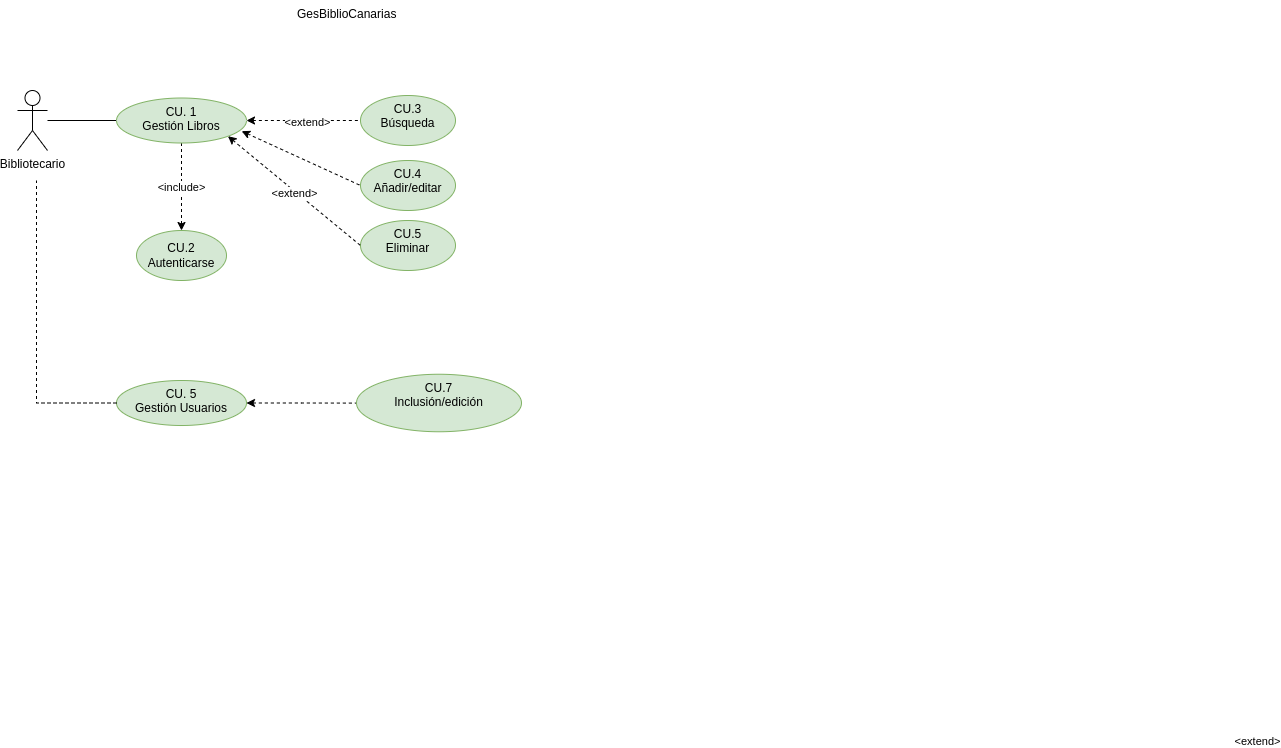

The diagram above was exported from draw.io. Its source (the exported page's mxGraphModel, read from the mxfile embedded in the PNG):
<mxGraphModel dx="1434" dy="785" grid="1" gridSize="10" guides="1" tooltips="1" connect="1" arrows="1" fold="1" page="1" pageScale="1" pageWidth="827" pageHeight="1169" math="0" shadow="0">
  <root>
    <mxCell id="0" />
    <mxCell id="1" parent="0" />
    <mxCell id="cTFokNsYe8gdm8t2Vwnk-5" value="" style="edgeStyle=orthogonalEdgeStyle;rounded=0;orthogonalLoop=1;jettySize=auto;html=1;startArrow=none;startFill=0;endArrow=none;endFill=0;" parent="1" source="cTFokNsYe8gdm8t2Vwnk-1" target="cTFokNsYe8gdm8t2Vwnk-4" edge="1">
      <mxGeometry relative="1" as="geometry" />
    </mxCell>
    <mxCell id="cTFokNsYe8gdm8t2Vwnk-1" value="Bibliotecario" style="shape=umlActor;verticalLabelPosition=bottom;verticalAlign=top;html=1;outlineConnect=0;" parent="1" vertex="1">
      <mxGeometry x="71" y="200" width="30" height="60" as="geometry" />
    </mxCell>
    <mxCell id="cTFokNsYe8gdm8t2Vwnk-2" value="GesBiblioCanarias" style="text;whiteSpace=wrap;html=1;" parent="1" vertex="1">
      <mxGeometry x="349" y="110" width="130" height="40" as="geometry" />
    </mxCell>
    <mxCell id="cTFokNsYe8gdm8t2Vwnk-3" value="&lt;div&gt;CU.2&lt;/div&gt;&lt;div&gt;Autenticarse&lt;/div&gt;" style="ellipse;whiteSpace=wrap;html=1;fillColor=#d5e8d4;strokeColor=#82b366;" parent="1" vertex="1">
      <mxGeometry x="190" y="340" width="90" height="50" as="geometry" />
    </mxCell>
    <mxCell id="cTFokNsYe8gdm8t2Vwnk-6" value="&amp;lt;include&amp;gt;" style="edgeStyle=orthogonalEdgeStyle;rounded=0;orthogonalLoop=1;jettySize=auto;html=1;startArrow=none;startFill=0;endArrow=classic;endFill=1;dashed=1;" parent="1" source="cTFokNsYe8gdm8t2Vwnk-4" target="cTFokNsYe8gdm8t2Vwnk-3" edge="1">
      <mxGeometry relative="1" as="geometry" />
    </mxCell>
    <mxCell id="cTFokNsYe8gdm8t2Vwnk-8" value="" style="edgeStyle=orthogonalEdgeStyle;rounded=0;orthogonalLoop=1;jettySize=auto;html=1;dashed=1;startArrow=classic;startFill=1;endArrow=none;endFill=0;" parent="1" source="cTFokNsYe8gdm8t2Vwnk-4" target="cTFokNsYe8gdm8t2Vwnk-7" edge="1">
      <mxGeometry relative="1" as="geometry" />
    </mxCell>
    <mxCell id="cTFokNsYe8gdm8t2Vwnk-9" value="&amp;lt;extend&amp;gt;" style="edgeLabel;html=1;align=center;verticalAlign=middle;resizable=0;points=[];" parent="cTFokNsYe8gdm8t2Vwnk-8" vertex="1" connectable="0">
      <mxGeometry x="0.2335" y="-1" relative="1" as="geometry">
        <mxPoint x="-10" as="offset" />
      </mxGeometry>
    </mxCell>
    <mxCell id="cTFokNsYe8gdm8t2Vwnk-4" value="&lt;div&gt;CU. 1&lt;/div&gt;&lt;div&gt;Gestión Libros&lt;/div&gt;" style="ellipse;whiteSpace=wrap;html=1;verticalAlign=top;fillColor=#d5e8d4;strokeColor=#82b366;" parent="1" vertex="1">
      <mxGeometry x="170" y="207.5" width="130" height="45" as="geometry" />
    </mxCell>
    <mxCell id="cTFokNsYe8gdm8t2Vwnk-7" value="&lt;div&gt;CU.3&lt;/div&gt;&lt;div&gt;Búsqueda&lt;/div&gt;" style="ellipse;whiteSpace=wrap;html=1;verticalAlign=top;fillColor=#d5e8d4;strokeColor=#82b366;" parent="1" vertex="1">
      <mxGeometry x="414" y="205" width="95" height="50" as="geometry" />
    </mxCell>
    <mxCell id="cTFokNsYe8gdm8t2Vwnk-10" value="&lt;div&gt;CU.4&lt;/div&gt;&lt;div&gt;Añadir/editar&lt;br&gt;&lt;/div&gt;" style="ellipse;whiteSpace=wrap;html=1;verticalAlign=top;fillColor=#d5e8d4;strokeColor=#82b366;" parent="1" vertex="1">
      <mxGeometry x="414" y="270" width="95" height="50" as="geometry" />
    </mxCell>
    <mxCell id="cTFokNsYe8gdm8t2Vwnk-11" value="" style="rounded=0;orthogonalLoop=1;jettySize=auto;html=1;dashed=1;startArrow=classic;startFill=1;endArrow=none;endFill=0;entryX=0;entryY=0.5;entryDx=0;entryDy=0;exitX=0.963;exitY=0.737;exitDx=0;exitDy=0;exitPerimeter=0;" parent="1" source="cTFokNsYe8gdm8t2Vwnk-4" target="cTFokNsYe8gdm8t2Vwnk-10" edge="1">
      <mxGeometry relative="1" as="geometry">
        <mxPoint x="310" y="240" as="sourcePoint" />
        <mxPoint x="424" y="240" as="targetPoint" />
      </mxGeometry>
    </mxCell>
    <mxCell id="cTFokNsYe8gdm8t2Vwnk-12" value="&amp;lt;extend&amp;gt;" style="edgeLabel;html=1;align=center;verticalAlign=middle;resizable=0;points=[];" parent="cTFokNsYe8gdm8t2Vwnk-11" vertex="1" connectable="0">
      <mxGeometry x="0.2335" y="-1" relative="1" as="geometry">
        <mxPoint x="942" y="575" as="offset" />
      </mxGeometry>
    </mxCell>
    <mxCell id="cTFokNsYe8gdm8t2Vwnk-13" value="&lt;div&gt;CU.5&lt;/div&gt;&lt;div&gt;Eliminar&lt;br&gt;&lt;/div&gt;" style="ellipse;whiteSpace=wrap;html=1;verticalAlign=top;fillColor=#d5e8d4;strokeColor=#82b366;" parent="1" vertex="1">
      <mxGeometry x="414" y="330" width="95" height="50" as="geometry" />
    </mxCell>
    <mxCell id="cTFokNsYe8gdm8t2Vwnk-15" value="" style="rounded=0;orthogonalLoop=1;jettySize=auto;html=1;dashed=1;startArrow=classic;startFill=1;endArrow=none;endFill=0;entryX=0;entryY=0.5;entryDx=0;entryDy=0;exitX=1;exitY=1;exitDx=0;exitDy=0;" parent="1" source="cTFokNsYe8gdm8t2Vwnk-4" target="cTFokNsYe8gdm8t2Vwnk-13" edge="1">
      <mxGeometry relative="1" as="geometry">
        <mxPoint x="291.34380049551555" y="255.7766129346436" as="sourcePoint" />
        <mxPoint x="424.0000000000002" y="305" as="targetPoint" />
      </mxGeometry>
    </mxCell>
    <mxCell id="cTFokNsYe8gdm8t2Vwnk-16" value="&amp;lt;extend&amp;gt;" style="edgeLabel;html=1;align=center;verticalAlign=middle;resizable=0;points=[];" parent="cTFokNsYe8gdm8t2Vwnk-15" vertex="1" connectable="0">
      <mxGeometry x="0.2335" y="-1" relative="1" as="geometry">
        <mxPoint x="-15" y="-11" as="offset" />
      </mxGeometry>
    </mxCell>
    <mxCell id="xi6_B876_kTCxuwR5tWs-5" value="" style="edgeStyle=orthogonalEdgeStyle;rounded=0;orthogonalLoop=1;jettySize=auto;html=1;startArrow=classic;startFill=1;endArrow=none;endFill=0;dashed=1;" edge="1" parent="1" source="xi6_B876_kTCxuwR5tWs-3" target="xi6_B876_kTCxuwR5tWs-4">
      <mxGeometry relative="1" as="geometry" />
    </mxCell>
    <mxCell id="xi6_B876_kTCxuwR5tWs-3" value="&lt;div&gt;CU. 5&lt;/div&gt;&lt;div&gt;Gestión Usuarios&lt;/div&gt;" style="ellipse;whiteSpace=wrap;html=1;verticalAlign=top;fillColor=#d5e8d4;strokeColor=#82b366;" vertex="1" parent="1">
      <mxGeometry x="170" y="490" width="130" height="45" as="geometry" />
    </mxCell>
    <mxCell id="xi6_B876_kTCxuwR5tWs-4" value="CU.7&lt;br&gt;Inclusión/edición" style="ellipse;whiteSpace=wrap;html=1;verticalAlign=top;fillColor=#d5e8d4;strokeColor=#82b366;" vertex="1" parent="1">
      <mxGeometry x="410" y="483.75" width="165" height="57.5" as="geometry" />
    </mxCell>
    <mxCell id="xi6_B876_kTCxuwR5tWs-6" value="" style="endArrow=none;html=1;rounded=0;dashed=1;exitX=0;exitY=0.5;exitDx=0;exitDy=0;edgeStyle=orthogonalEdgeStyle;endFill=0;" edge="1" parent="1" source="xi6_B876_kTCxuwR5tWs-3">
      <mxGeometry width="50" height="50" relative="1" as="geometry">
        <mxPoint x="390" y="430" as="sourcePoint" />
        <mxPoint x="90" y="290" as="targetPoint" />
      </mxGeometry>
    </mxCell>
  </root>
</mxGraphModel>